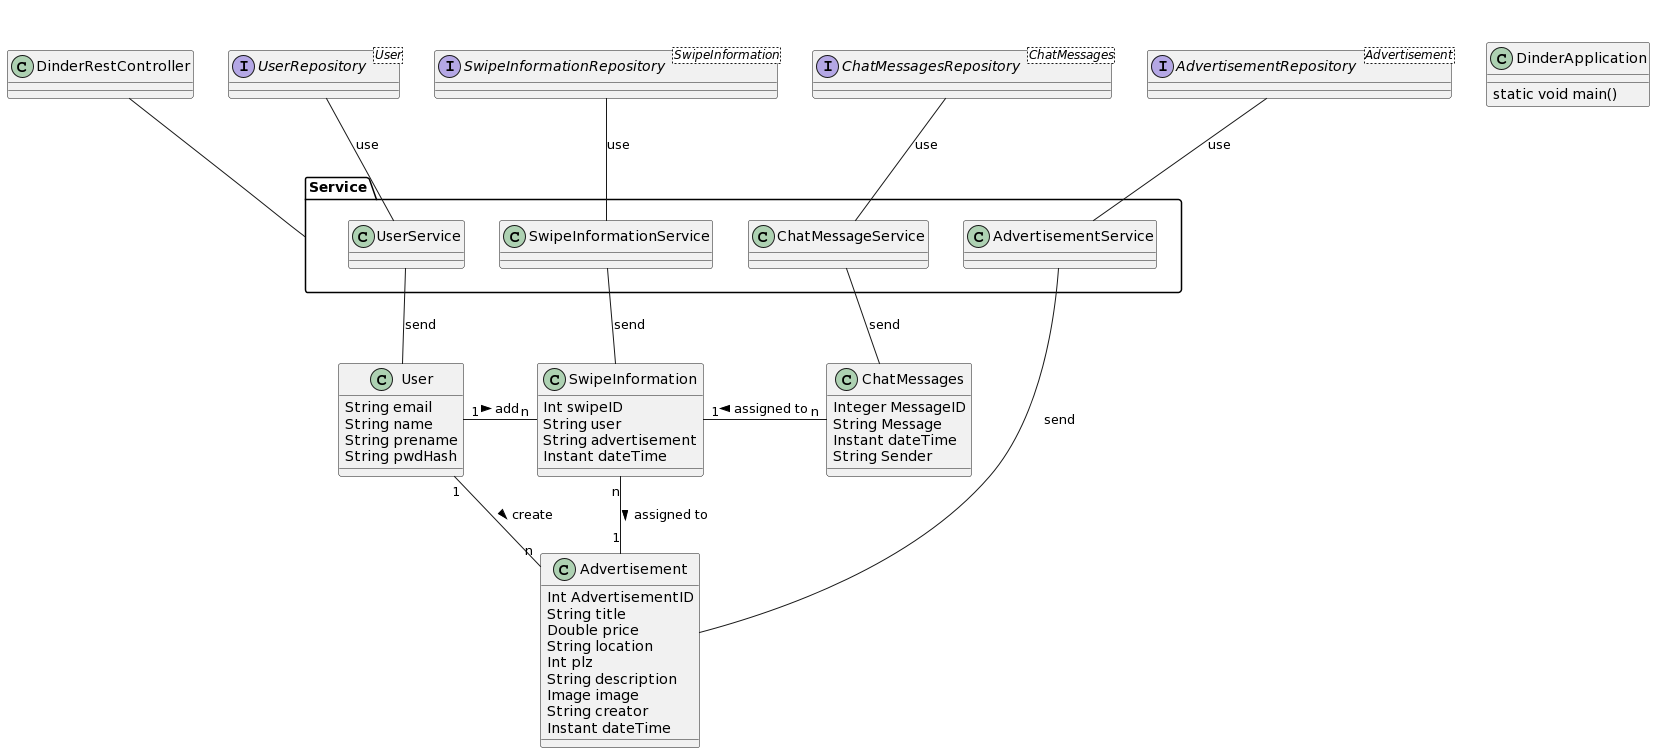

The diagram above was rendered by PlantUML. Its source (embedded in the PNG):
@startuml
Class DinderApplication {
static void main()
}

Class User {
String email
String name
String prename
String pwdHash
}

Class ChatMessages {
Integer MessageID
String Message
Instant dateTime
String Sender
}

Class Advertisement {
Int AdvertisementID
String title
Double price
String location
Int plz
String description
Image image
String creator
Instant dateTime
}

Class SwipeInformation {
Int swipeID
String user
String advertisement
Instant dateTime
}


SwipeInformation "1" - "n" ChatMessages : assigned to <
User "1" -d- "n" Advertisement : create >
User "1" - "n" SwipeInformation : add >
SwipeInformation "n" -d- "1" Advertisement : assigned to >

Class DinderRestController

Package Service{
Class UserService
Class ChatMessageService
Class AdvertisementService
Class SwipeInformationService
}

DinderRestController -left- Service

Interface UserRepository<User>
Interface ChatMessagesRepository<ChatMessages>
Interface SwipeInformationRepository<SwipeInformation>
Interface AdvertisementRepository<Advertisement>

UserService -u- UserRepository : use
ChatMessageService -u- ChatMessagesRepository : use
SwipeInformationService -u- SwipeInformationRepository : use
AdvertisementService -u- AdvertisementRepository : use



UserService -d- User : send
SwipeInformationService -d- SwipeInformation : send
ChatMessageService -d- ChatMessages : send
AdvertisementService -d- Advertisement : send

DinderRestController -right[hidden]- AdvertisementRepository
DinderRestController -right[hidden]- ChatMessagesRepository
@enduml